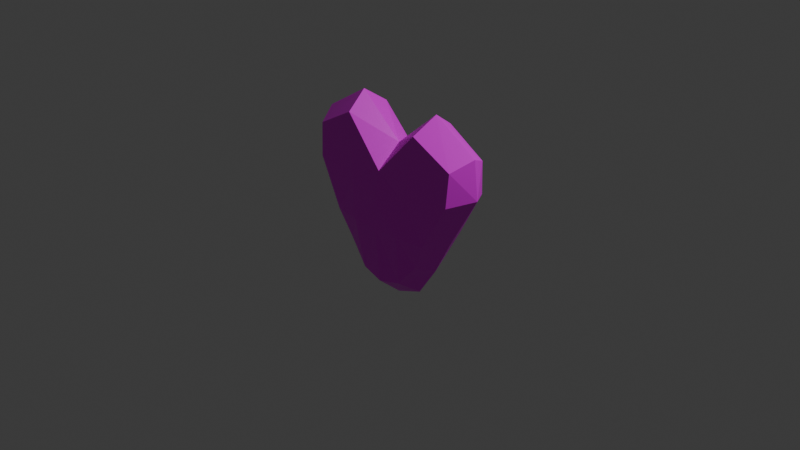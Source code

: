 # Source: heart.blend  (saved by Blender 4.3.32; exported with 4.5.12 LTS)
import bpy
from mathutils import Matrix  # noqa: F401  (used for matrix-valued properties, if any)

bpy.ops.wm.read_factory_settings(use_empty=True)
scene = bpy.context.scene
scene.name = 'Scene'

# ---- collections
col_collection = bpy.data.collections.new('Collection'); scene.collection.children.link(col_collection)

# ---- images (referenced by path relative to the original .blend; pixels are not part of the script)
import os
ASSET_DIR = os.environ.get("B2B_ASSET_DIR", "")  # directory of the original .blend (textures are referenced by path, not embedded)
HERE = os.path.dirname(os.path.abspath(__file__))  # packed textures are extracted next to this script under _unpacked/

def load_image(name, relpath, width, height, colorspace="sRGB"):
    """Load a texture the original file referenced (path relative to the .blend, or extracted next to this script)."""
    p = next((c for c in (os.path.join(HERE, relpath), os.path.join(ASSET_DIR, relpath)) if relpath and os.path.exists(c)), "")
    if p:
        img = bpy.data.images.load(p, check_existing=True)
        img.name = name
    else:  # same state as the original file: an image datablock whose file is absent (Cycles renders it pink)
        img = bpy.data.images.new(name, width, height)
        img.source = "FILE"
        img.filepath = "//" + (relpath or name)
    img.colorspace_settings.name = colorspace
    return img
img_material_base_color = load_image('Material Base Color', 'red_color.png', 1024, 1024, 'sRGB')

# ---- materials (node trees are filled in below, after node groups)
mat_material = bpy.data.materials.new('Material')
mat_material.alpha_threshold = 0.0
mat_material.roughness = 0.5
mat_material.line_color = (0.0, 0.0, 0.0, 1.0)

# ---- material node trees
mat_material.use_nodes = True; mat_material.node_tree.nodes.clear()
_N = mat_material.node_tree.nodes; _L = mat_material.node_tree.links
n0 = _N.new('ShaderNodeOutputMaterial'); n0.name = 'Material Output'; n0.location = (300, 300)
n1 = _N.new('ShaderNodeBsdfPrincipled'); n1.name = 'Principled BSDF'; n1.location = (10, 300)
n1.inputs[3].default_value = 1.45
n2 = _N.new('ShaderNodeTexImage'); n2.name = 'Image Texture'; n2.location = (-280, 280)
n2.image = img_material_base_color
_L.new(n1.outputs[0], n0.inputs[0])
_L.new(n2.outputs[0], n1.inputs[0])
n0.is_active_output = True

# ---- world
world_world = bpy.data.worlds.new('World'); scene.world = world_world
world_world.use_nodes = True; world_world.node_tree.nodes.clear()
_N = world_world.node_tree.nodes; _L = world_world.node_tree.links
n0 = _N.new('ShaderNodeOutputWorld'); n0.name = 'World Output'; n0.location = (300, 300)
n1 = _N.new('ShaderNodeBackground'); n1.name = 'Background'; n1.location = (10, 300)
n1.inputs[0].default_value = (0.05088, 0.05088, 0.05088, 1.0)
_L.new(n1.outputs[0], n0.inputs[0])
n0.is_active_output = True
world_world.color = (0.05088, 0.05088, 0.05088)
world_world.sun_shadow_jitter_overblur = 0.0

# ---- cameras
cam_camera = bpy.data.cameras.new('Camera')
cam_camera.clip_end = 100.0
cam_camera.ortho_scale = 7.314

# ---- lights
light_light = bpy.data.lights.new('Light', 'POINT')
light_light.energy = 1000.0
light_light.shadow_soft_size = 0.1

# ---- meshes
me_cube = bpy.data.meshes.new('Cube')
me_cube.from_pydata([(0.9032, 0.5, 0.8503), (0.4652, 0.5, -0.2994), (0.9032, -0.5, 0.8503), (0.4652, -0.5, -0.2994), (0.0, 0.6096, -0.6096), (0.6096, 0.6096, 3.366e-09), (0.6096, -0.6096, 3.366e-09), (0.0, -0.6096, 0.6096), (1.013, 4.085e-09, 0.9599), (0.0, -0.6096, -0.6096), (0.0, 0.6096, 0.6096), (0.5203, 7.81e-09, -0.409), (0.0, 1.257e-08, 0.8395), (0.0, -0.7268, 5.436e-09), (0.0, -1.503e-09, -0.8395), (0.7379, 1.34e-08, -1.523e-10), (0.0, 0.8395, 7.298e-09), (0.8891, 0.5548, 0.4963), (0.8891, -0.5548, 0.4963), (0.0, -0.7245, 0.3048), (1.059, 8.741e-09, 0.5511), (0.0, 0.7245, 0.3048), (0.25, 0.5548, -0.5548), (0.4516, -0.5548, 1.093), (0.25, -0.5548, -0.5548), (0.4516, 0.5548, 1.093), (0.5064, 8.327e-09, 1.263), (0.3048, -0.7245, 4.401e-09), (0.3048, 3.153e-09, -0.7245), (0.3048, 0.7245, 5.332e-09), (0.3782, 0.6397, 0.4005), (0.3782, -0.6397, 0.4005), (-0.9032, 0.5, 0.8503), (-0.4652, 0.5, -0.2994), (-0.9032, -0.5, 0.8503), (-0.4652, -0.5, -0.2994), (-0.6096, 0.6096, 3.366e-09), (-0.6096, -0.6096, 3.366e-09), (-1.013, 4.085e-09, 0.9599), (-0.5203, 7.81e-09, -0.409), (-0.7379, 1.34e-08, -1.523e-10), (-0.8891, 0.5548, 0.4963), (-0.8891, -0.5548, 0.4963), (-1.059, 8.741e-09, 0.5511), (-0.25, 0.5548, -0.5548), (-0.4516, -0.5548, 1.093), (-0.25, -0.5548, -0.5548), (-0.4516, 0.5548, 1.093), (-0.5064, 8.327e-09, 1.263), (-0.3048, -0.7245, 4.401e-09), (-0.3048, 3.153e-09, -0.7245), (-0.3048, 0.7245, 5.332e-09), (-0.3782, 0.6397, 0.4005), (-0.3782, -0.6397, 0.4005)], [], [(25, 12, 26), (12, 23, 26), (24, 13, 9), (31, 7, 19), (22, 11, 28), (11, 24, 28), (1, 15, 11), (0, 20, 17), (20, 2, 18), (15, 3, 11), (30, 0, 17), (29, 1, 22), (30, 5, 29), (15, 18, 6), (17, 15, 5), (27, 19, 13), (6, 31, 27), (21, 29, 16), (16, 22, 4), (10, 30, 21), (14, 24, 9), (22, 14, 4), (2, 31, 18), (3, 27, 24), (26, 2, 8), (0, 26, 8), (47, 12, 10), (45, 12, 48), (46, 13, 49), (53, 7, 45), (44, 39, 33), (46, 39, 50), (33, 40, 36), (43, 32, 41), (43, 34, 38), (35, 40, 39), (52, 32, 47), (33, 51, 44), (36, 52, 51), (40, 42, 43), (40, 41, 36), (49, 19, 53), (37, 53, 42), (51, 21, 16), (44, 16, 4), (52, 10, 21), (14, 46, 50), (14, 44, 4), (53, 34, 42), (35, 49, 37), (34, 48, 38), (32, 48, 47), (25, 10, 12), (12, 7, 23), (24, 27, 13), (31, 23, 7), (22, 1, 11), (11, 3, 24), (1, 5, 15), (0, 8, 20), (20, 8, 2), (15, 6, 3), (30, 25, 0), (29, 5, 1), (30, 17, 5), (15, 20, 18), (17, 20, 15), (27, 31, 19), (6, 18, 31), (21, 30, 29), (16, 29, 22), (10, 25, 30), (14, 28, 24), (22, 28, 14), (2, 23, 31), (3, 6, 27), (26, 23, 2), (0, 25, 26), (47, 48, 12), (45, 7, 12), (46, 9, 13), (53, 19, 7), (44, 50, 39), (46, 35, 39), (33, 39, 40), (43, 38, 32), (43, 42, 34), (35, 37, 40), (52, 41, 32), (33, 36, 51), (36, 41, 52), (40, 37, 42), (40, 43, 41), (49, 13, 19), (37, 49, 53), (51, 52, 21), (44, 51, 16), (52, 47, 10), (14, 9, 46), (14, 50, 44), (53, 45, 34), (35, 46, 49), (34, 45, 48), (32, 38, 48)])
_uv = me_cube.uv_layers.new(name='UVMap')
_uv.uv.foreach_set('vector', [0.6276, 0.443, 0.7516, 0.5748, 0.5914, 0.5745, 0.7516, 0.5748, 0.6276, 0.7108, 0.5914, 0.5745, 0.7974, 0.2956, 0.6565, 0.2374, 0.8067, 0.24, 0.5684, 0.3168, 0.5215, 0.2228, 0.5854, 0.233, 0.3098, 0.8408, 0.4449, 0.7742, 0.4454, 0.8669, 0.4449, 0.7742, 0.579, 0.8396, 0.4454, 0.8669, 0.3229, 0.7602, 0.4441, 0.6624, 0.4449, 0.7742, 0.3199, 0.4696, 0.4431, 0.508, 0.3081, 0.5427, 0.4431, 0.508, 0.5625, 0.4684, 0.5772, 0.5415, 0.4441, 0.6624, 0.5655, 0.7591, 0.4449, 0.7742, 0.2451, 0.3116, 0.3521, 0.4262, 0.2671, 0.4271, 0.1492, 0.3004, 0.07363, 0.3265, 0.01252, 0.2796, 0.2451, 0.3116, 0.1477, 0.3658, 0.1492, 0.3004, 0.4441, 0.6624, 0.5772, 0.5415, 0.5914, 0.6791, 0.3081, 0.5427, 0.4441, 0.6624, 0.2957, 0.6805, 0.6567, 0.3094, 0.5854, 0.233, 0.6565, 0.2374, 0.6641, 0.3757, 0.5684, 0.3168, 0.6567, 0.3094, 0.2231, 0.2275, 0.1492, 0.3004, 0.1508, 0.235, 0.1508, 0.235, 0.01252, 0.2796, -3.097e-08, 0.2239, 0.2953, 0.22, 0.2451, 0.3116, 0.2231, 0.2275, 0.4445, 0.9314, 0.579, 0.8396, 0.5914, 0.8845, 0.3098, 0.8408, 0.4445, 0.9314, 0.2957, 0.8859, 0.4722, 0.4277, 0.5684, 0.3168, 0.5515, 0.4321, 0.7412, 0.3401, 0.6567, 0.3094, 0.7974, 0.2956, 0.8067, 0.4296, 0.949, 0.3146, 0.949, 0.436, 0.9382, 0.5569, 0.8067, 0.4296, 0.949, 0.436, 0.9647, 0.01329, 0.8401, 0.1479, 0.8067, -3.056e-09, 0.9647, 0.2825, 0.8401, 0.1479, 1.0, 0.1479, 0.7974, 0.1772, 0.6565, 0.2374, 0.6567, 0.1651, 0.5684, 0.1378, 0.5215, 0.2228, 0.4118, 0.1063, 0.2816, 0.8441, 0.1465, 0.7804, 0.2685, 0.7645, 0.01247, 0.8423, 0.1465, 0.7804, 0.1461, 0.8728, 0.2685, 0.7645, 0.1473, 0.6681, 0.2957, 0.6842, 0.1483, 0.5134, 0.2715, 0.4691, 0.2833, 0.5459, 0.1483, 0.5134, 0.0289, 0.4674, 0.1502, 0.4321, 0.02593, 0.7629, 0.1473, 0.6681, 0.1465, 0.7804, 0.2451, 0.1332, 0.3521, -6.012e-09, 0.4118, 0.1089, 0.07363, 0.107, 0.1492, 0.1566, 0.01252, 0.1617, 0.1477, 0.07818, 0.2451, 0.1332, 0.1492, 0.1566, 0.1473, 0.6681, 0.01419, 0.5441, 0.1483, 0.5134, 0.1473, 0.6681, 0.2833, 0.5459, 0.2957, 0.6842, 0.6567, 0.1651, 0.5854, 0.233, 0.5684, 0.1378, 0.6641, 0.08708, 0.5684, 0.1378, 0.5515, 0.01113, 0.1492, 0.1566, 0.2231, 0.2275, 0.1508, 0.235, 0.01252, 0.1617, 0.1508, 0.235, -3.097e-08, 0.2239, 0.2451, 0.1332, 0.2953, 0.22, 0.2231, 0.2275, 0.1469, 0.9331, 0.01247, 0.8423, 0.1461, 0.8728, 0.1469, 0.9331, 0.2816, 0.8441, 0.2957, 0.8853, 0.5684, 0.1378, 0.4722, -9.629e-09, 0.5515, 0.01113, 0.7412, 0.1199, 0.6567, 0.1651, 0.6641, 0.08708, 0.9484, 0.8129, 0.8067, 0.695, 0.9484, 0.6884, 0.9405, 0.5717, 0.8067, 0.695, 0.8179, 0.5647, 0.6276, 0.443, 0.7865, 0.4321, 0.7516, 0.5748, 0.7516, 0.5748, 0.7865, 0.7264, 0.6276, 0.7108, 0.7974, 0.2956, 0.6567, 0.3094, 0.6565, 0.2374, 0.5684, 0.3168, 0.4118, 0.3201, 0.5215, 0.2228, 0.3098, 0.8408, 0.3229, 0.7602, 0.4449, 0.7742, 0.4449, 0.7742, 0.5655, 0.7591, 0.579, 0.8396, 0.3229, 0.7602, 0.2957, 0.6805, 0.4441, 0.6624, 0.3199, 0.4696, 0.4412, 0.4321, 0.4431, 0.508, 0.4431, 0.508, 0.4412, 0.4321, 0.5625, 0.4684, 0.4441, 0.6624, 0.5914, 0.6791, 0.5655, 0.7591, 0.2451, 0.3116, 0.4118, 0.3219, 0.3521, 0.4262, 0.1492, 0.3004, 0.1477, 0.3658, 0.07363, 0.3265, 0.2451, 0.3116, 0.2671, 0.4271, 0.1477, 0.3658, 0.4441, 0.6624, 0.4431, 0.508, 0.5772, 0.5415, 0.3081, 0.5427, 0.4431, 0.508, 0.4441, 0.6624, 0.6567, 0.3094, 0.5684, 0.3168, 0.5854, 0.233, 0.6641, 0.3757, 0.5515, 0.4321, 0.5684, 0.3168, 0.2231, 0.2275, 0.2451, 0.3116, 0.1492, 0.3004, 0.1508, 0.235, 0.1492, 0.3004, 0.01252, 0.2796, 0.2953, 0.22, 0.4118, 0.3219, 0.2451, 0.3116, 0.4445, 0.9314, 0.4454, 0.8669, 0.579, 0.8396, 0.3098, 0.8408, 0.4454, 0.8669, 0.4445, 0.9314, 0.4722, 0.4277, 0.4118, 0.3201, 0.5684, 0.3168, 0.7412, 0.3401, 0.6641, 0.3757, 0.6567, 0.3094, 0.8067, 0.4296, 0.8266, 0.2958, 0.949, 0.3146, 0.9382, 0.5569, 0.8147, 0.5647, 0.8067, 0.4296, 0.9647, 0.01329, 1.0, 0.1479, 0.8401, 0.1479, 0.9647, 0.2825, 0.8067, 0.2958, 0.8401, 0.1479, 0.7974, 0.1772, 0.8067, 0.24, 0.6565, 0.2374, 0.5684, 0.1378, 0.5854, 0.233, 0.5215, 0.2228, 0.2816, 0.8441, 0.1461, 0.8728, 0.1465, 0.7804, 0.01247, 0.8423, 0.02593, 0.7629, 0.1465, 0.7804, 0.2685, 0.7645, 0.1465, 0.7804, 0.1473, 0.6681, 0.1483, 0.5134, 0.1502, 0.4321, 0.2715, 0.4691, 0.1483, 0.5134, 0.01419, 0.5441, 0.0289, 0.4674, 0.02593, 0.7629, -1.524e-08, 0.6822, 0.1473, 0.6681, 0.2451, 0.1332, 0.2671, 0.007563, 0.3521, -6.012e-09, 0.07363, 0.107, 0.1477, 0.07818, 0.1492, 0.1566, 0.1477, 0.07818, 0.2671, 0.007563, 0.2451, 0.1332, 0.1473, 0.6681, -1.524e-08, 0.6822, 0.01419, 0.5441, 0.1473, 0.6681, 0.1483, 0.5134, 0.2833, 0.5459, 0.6567, 0.1651, 0.6565, 0.2374, 0.5854, 0.233, 0.6641, 0.08708, 0.6567, 0.1651, 0.5684, 0.1378, 0.1492, 0.1566, 0.2451, 0.1332, 0.2231, 0.2275, 0.01252, 0.1617, 0.1492, 0.1566, 0.1508, 0.235, 0.2451, 0.1332, 0.4118, 0.1089, 0.2953, 0.22, 0.1469, 0.9331, -2.408e-10, 0.8833, 0.01247, 0.8423, 0.1469, 0.9331, 0.1461, 0.8728, 0.2816, 0.8441, 0.5684, 0.1378, 0.4118, 0.1063, 0.4722, -9.629e-09, 0.7412, 0.1199, 0.7974, 0.1772, 0.6567, 0.1651, 0.9484, 0.8129, 0.8266, 0.8324, 0.8067, 0.695, 0.9405, 0.5717, 0.9484, 0.6884, 0.8067, 0.695])
me_cube.materials.append(mat_material)
me_cube.use_mirror_vertex_groups = False
me_cube.update()

# ---- objects
ob_cube = bpy.data.objects.new('Cube', me_cube)
ob_light = bpy.data.objects.new('Light', light_light)
ob_camera = bpy.data.objects.new('Camera', cam_camera)

# ---- transforms, parenting, visibility, modifiers, constraints
ob_cube.location = (0.0, 0.0, 0.0)
ob_cube.scale = (1.0, 0.4486, 1.0)
ob_cube.lock_rotations_4d = False
ob_cube.empty_display_type = 'ARROWS'
ob_cube.lineart.crease_threshold = 0.0
ob_light.location = (4.076, 1.005, 5.904)
ob_light.rotation_euler = (0.6503, 0.05522, 1.866)
ob_light.lock_rotations_4d = False
ob_light.empty_display_type = 'ARROWS'
ob_light.color = (0.0, 0.0, 0.0, 0.0)
ob_light.lineart.crease_threshold = 0.0
ob_camera.location = (7.359, -6.926, 4.958)
ob_camera.rotation_euler = (1.109, 0.0, 0.8149)
ob_camera.lock_rotations_4d = False
ob_camera.empty_display_type = 'ARROWS'
ob_camera.color = (0.0, 0.0, 0.0, 0.0)
ob_camera.display_type = 'WIRE'
ob_camera.lineart.crease_threshold = 0.0

# ---- collection membership
col_collection.objects.link(ob_cube)
col_collection.objects.link(ob_light)
col_collection.objects.link(ob_camera)

# ---- scene / render settings (as saved in the file)
scene.camera = ob_camera
scene.frame_start = 1; scene.frame_end = 250; scene.frame_set(1)
scene.render.engine = 'BLENDER_EEVEE_NEXT'
bpy.context.view_layer.update()
